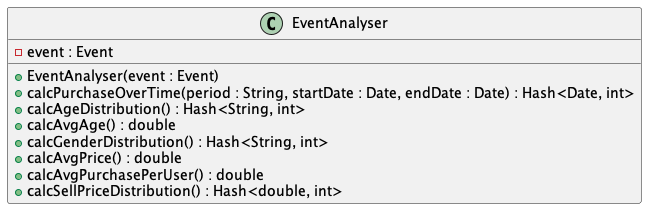

The diagram above was rendered by PlantUML. Its source (embedded in the PNG):
@startuml EventAnalyser
class EventAnalyser {
    - event : Event
    + EventAnalyser(event : Event)
    + calcPurchaseOverTime(period : String, startDate : Date, endDate : Date) : Hash<Date, int>
    + calcAgeDistribution() : Hash<String, int>
    + calcAvgAge() : double
    + calcGenderDistribution() : Hash<String, int>
    + calcAvgPrice() : double
    + calcAvgPurchasePerUser() : double
    + calcSellPriceDistribution() : Hash<double, int>
}
@enduml